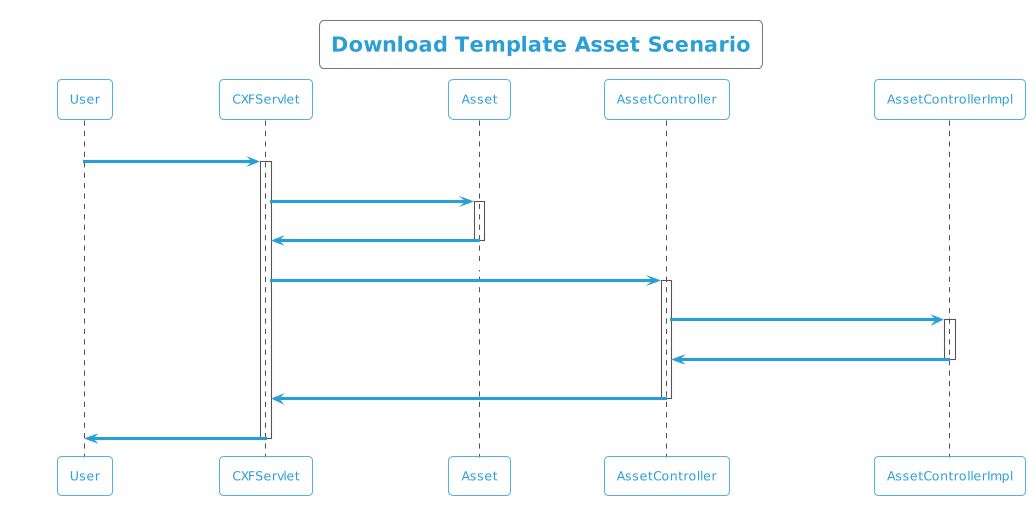

The diagram above was rendered by PlantUML. Its source (embedded in the PNG):
@startuml
!theme cyborg-outline
title  Download Template Asset Scenario
participant User
User -> CXFServlet: Asset
activate CXFServlet
CXFServlet -> Asset: << downloadTemplate >>
activate Asset
Asset -> CXFServlet: << instance >>
deactivate Asset
CXFServlet -> AssetController: downloadTemplate(:String fileName)
activate AssetController
AssetController -> AssetControllerImpl: ResponseBuilder(workbook,fileName)
activate AssetControllerImpl
AssetControllerImpl -> AssetController: response(:ResponseEntity)
deactivate AssetControllerImpl
AssetController -> CXFServlet: << Asset  >>
deactivate AssetController
CXFServlet -> User: marshalled Asset XML
deactivate CXFServlet
@enduml